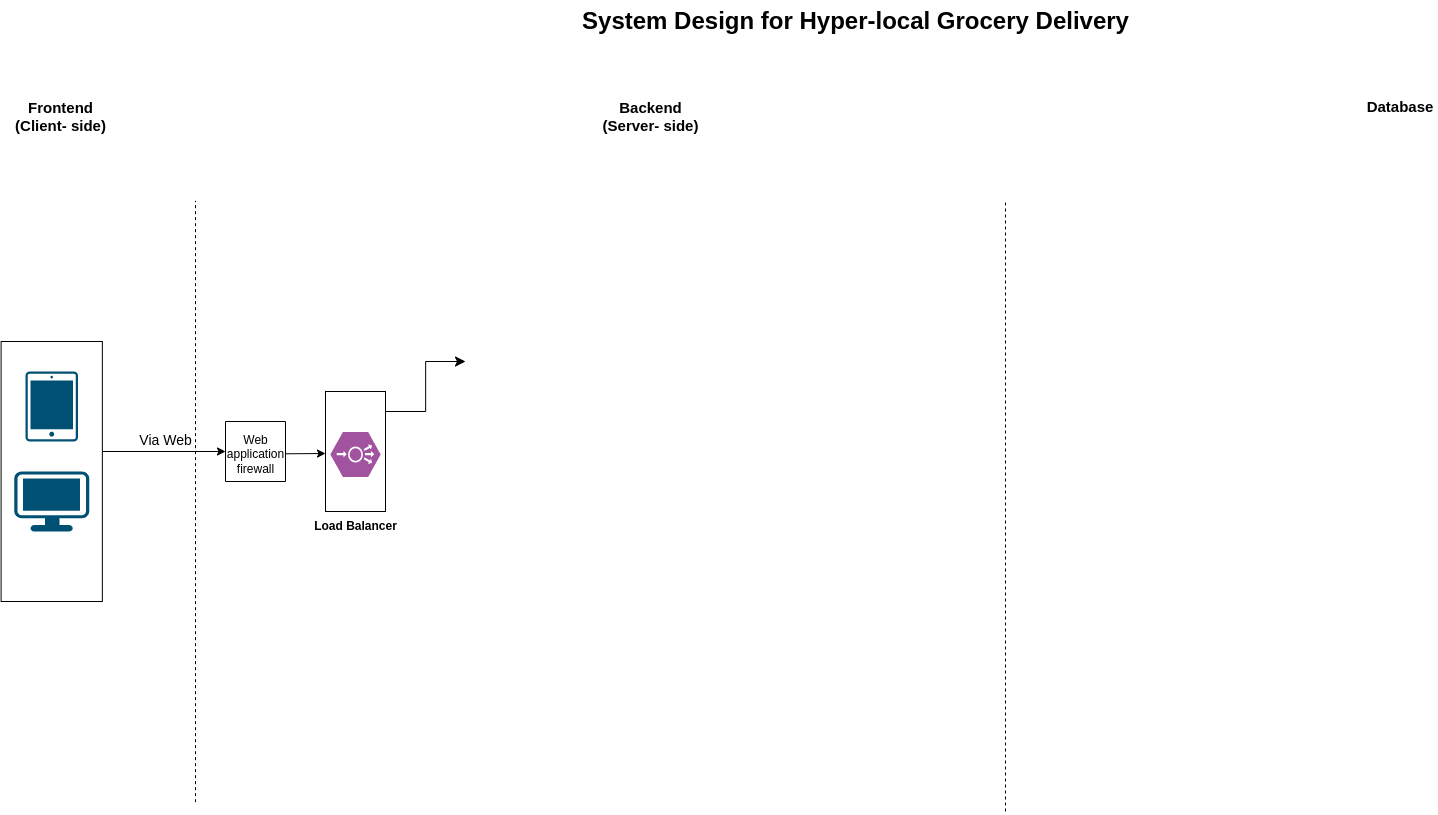

The diagram above was exported from draw.io. Its source (the exported page's mxGraphModel, read from the mxfile embedded in the PNG):
<mxGraphModel dx="1257" dy="654" grid="1" gridSize="10" guides="1" tooltips="1" connect="1" arrows="1" fold="1" page="1" pageScale="1" pageWidth="1920" pageHeight="1200" math="0" shadow="0">
  <root>
    <mxCell id="0" />
    <mxCell id="1" parent="0" />
    <mxCell id="HSRkNVMHGHEs2J0EfviV-15" value="" style="whiteSpace=wrap;html=1;direction=south;labelBackgroundColor=none;" parent="1" vertex="1">
      <mxGeometry x="115.61999999999999" y="370" width="101.25" height="260" as="geometry" />
    </mxCell>
    <mxCell id="HSRkNVMHGHEs2J0EfviV-5" value="" style="endArrow=none;dashed=1;html=1;rounded=0;" parent="1" edge="1">
      <mxGeometry width="50" height="50" relative="1" as="geometry">
        <mxPoint x="310" y="830.6633333333334" as="sourcePoint" />
        <mxPoint x="310" y="229.33" as="targetPoint" />
        <Array as="points">
          <mxPoint x="310" y="299.33" />
        </Array>
      </mxGeometry>
    </mxCell>
    <mxCell id="HSRkNVMHGHEs2J0EfviV-6" value="" style="endArrow=none;dashed=1;html=1;rounded=0;" parent="1" edge="1">
      <mxGeometry width="50" height="50" relative="1" as="geometry">
        <mxPoint x="1120" y="840" as="sourcePoint" />
        <mxPoint x="1120" y="230" as="targetPoint" />
      </mxGeometry>
    </mxCell>
    <mxCell id="HSRkNVMHGHEs2J0EfviV-8" value="System Design for Hyper-local Grocery Delivery" style="text;strokeColor=none;fillColor=none;html=1;fontSize=24;fontStyle=1;verticalAlign=middle;align=center;" parent="1" vertex="1">
      <mxGeometry x="680" y="30" width="580" height="40" as="geometry" />
    </mxCell>
    <mxCell id="HSRkNVMHGHEs2J0EfviV-9" value="Frontend&lt;br style=&quot;font-size: 15px;&quot;&gt;(Client- side)" style="text;html=1;align=center;verticalAlign=middle;resizable=0;points=[];autosize=1;strokeColor=none;fillColor=none;fontSize=15;fontStyle=1" parent="1" vertex="1">
      <mxGeometry x="120" y="120" width="110" height="50" as="geometry" />
    </mxCell>
    <mxCell id="HSRkNVMHGHEs2J0EfviV-10" value="&lt;b&gt;Backend&lt;br style=&quot;font-size: 15px;&quot;&gt;(Server- side)&lt;/b&gt;" style="text;html=1;align=center;verticalAlign=middle;resizable=0;points=[];autosize=1;strokeColor=none;fillColor=none;fontSize=15;" parent="1" vertex="1">
      <mxGeometry x="705" y="120" width="120" height="50" as="geometry" />
    </mxCell>
    <mxCell id="HSRkNVMHGHEs2J0EfviV-11" value="&lt;b style=&quot;font-size: 15px;&quot;&gt;Database&lt;/b&gt;" style="text;whiteSpace=wrap;html=1;align=center;fontSize=15;" parent="1" vertex="1">
      <mxGeometry x="1480" y="120" width="70" height="40" as="geometry" />
    </mxCell>
    <mxCell id="HSRkNVMHGHEs2J0EfviV-12" value="" style="sketch=0;points=[[0.015,0.015,0],[0.985,0.015,0],[0.985,0.985,0],[0.015,0.985,0],[0.25,0,0],[0.5,0,0],[0.75,0,0],[1,0.25,0],[1,0.5,0],[1,0.75,0],[0.75,1,0],[0.5,1,0],[0.25,1,0],[0,0.75,0],[0,0.5,0],[0,0.25,0]];verticalLabelPosition=bottom;html=1;verticalAlign=top;aspect=fixed;align=center;pointerEvents=1;shape=mxgraph.cisco19.handheld;fillColor=#005073;strokeColor=none;" parent="1" vertex="1">
      <mxGeometry x="140" y="400" width="52.5" height="70" as="geometry" />
    </mxCell>
    <mxCell id="HSRkNVMHGHEs2J0EfviV-13" value="" style="points=[[0.03,0.03,0],[0.5,0,0],[0.97,0.03,0],[1,0.4,0],[0.97,0.745,0],[0.5,1,0],[0.03,0.745,0],[0,0.4,0]];verticalLabelPosition=bottom;sketch=0;html=1;verticalAlign=top;aspect=fixed;align=center;pointerEvents=1;shape=mxgraph.cisco19.workstation;fillColor=#005073;strokeColor=none;" parent="1" vertex="1">
      <mxGeometry x="128.75" y="500" width="75" height="60" as="geometry" />
    </mxCell>
    <mxCell id="HSRkNVMHGHEs2J0EfviV-18" value="" style="endArrow=classic;html=1;rounded=0;" parent="1" edge="1">
      <mxGeometry width="50" height="50" relative="1" as="geometry">
        <mxPoint x="216.87" y="480" as="sourcePoint" />
        <mxPoint x="340" y="480" as="targetPoint" />
      </mxGeometry>
    </mxCell>
    <mxCell id="HSRkNVMHGHEs2J0EfviV-19" value="&lt;font style=&quot;font-size: 14px;&quot;&gt;Via Web&lt;/font&gt;" style="text;html=1;align=center;verticalAlign=middle;resizable=0;points=[];autosize=1;strokeColor=none;fillColor=none;" parent="1" vertex="1">
      <mxGeometry x="240" y="454" width="80" height="30" as="geometry" />
    </mxCell>
    <mxCell id="r60tyEYqXDkP86qgcRyR-1" value="" style="swimlane;startSize=0;" vertex="1" parent="1">
      <mxGeometry x="340" y="450" width="60" height="60" as="geometry" />
    </mxCell>
    <mxCell id="r60tyEYqXDkP86qgcRyR-3" value="Web &lt;br&gt;application &lt;br&gt;firewall" style="text;html=1;align=center;verticalAlign=middle;resizable=0;points=[];autosize=1;strokeColor=none;fillColor=none;" vertex="1" parent="1">
      <mxGeometry x="330" y="453" width="80" height="60" as="geometry" />
    </mxCell>
    <mxCell id="r60tyEYqXDkP86qgcRyR-6" value="" style="endArrow=classic;html=1;rounded=0;" edge="1" parent="1">
      <mxGeometry width="50" height="50" relative="1" as="geometry">
        <mxPoint x="400" y="482.29" as="sourcePoint" />
        <mxPoint x="440" y="482" as="targetPoint" />
      </mxGeometry>
    </mxCell>
    <mxCell id="r60tyEYqXDkP86qgcRyR-8" value="" style="rounded=0;whiteSpace=wrap;html=1;direction=south;" vertex="1" parent="1">
      <mxGeometry x="440" y="420" width="60" height="120" as="geometry" />
    </mxCell>
    <mxCell id="r60tyEYqXDkP86qgcRyR-9" value="" style="verticalLabelPosition=bottom;sketch=0;html=1;fillColor=#A153A0;strokeColor=#ffffff;verticalAlign=top;align=center;points=[[0,0.5,0],[0.125,0.25,0],[0.25,0,0],[0.5,0,0],[0.75,0,0],[0.875,0.25,0],[1,0.5,0],[0.875,0.75,0],[0.75,1,0],[0.5,1,0],[0.125,0.75,0]];pointerEvents=1;shape=mxgraph.cisco_safe.compositeIcon;bgIcon=mxgraph.cisco_safe.design.blank_device;resIcon=mxgraph.cisco_safe.design.load_balancer;" vertex="1" parent="1">
      <mxGeometry x="445" y="460.5" width="50" height="45" as="geometry" />
    </mxCell>
    <mxCell id="r60tyEYqXDkP86qgcRyR-10" value="&lt;b&gt;Load&amp;nbsp;Balancer&lt;/b&gt;" style="text;html=1;align=center;verticalAlign=middle;resizable=0;points=[];autosize=1;strokeColor=none;fillColor=none;" vertex="1" parent="1">
      <mxGeometry x="415" y="540" width="110" height="30" as="geometry" />
    </mxCell>
    <mxCell id="r60tyEYqXDkP86qgcRyR-11" value="" style="edgeStyle=elbowEdgeStyle;elbow=horizontal;endArrow=classic;html=1;curved=0;rounded=0;endSize=8;startSize=8;" edge="1" parent="1">
      <mxGeometry width="50" height="50" relative="1" as="geometry">
        <mxPoint x="500" y="440" as="sourcePoint" />
        <mxPoint x="580" y="390" as="targetPoint" />
      </mxGeometry>
    </mxCell>
  </root>
</mxGraphModel>